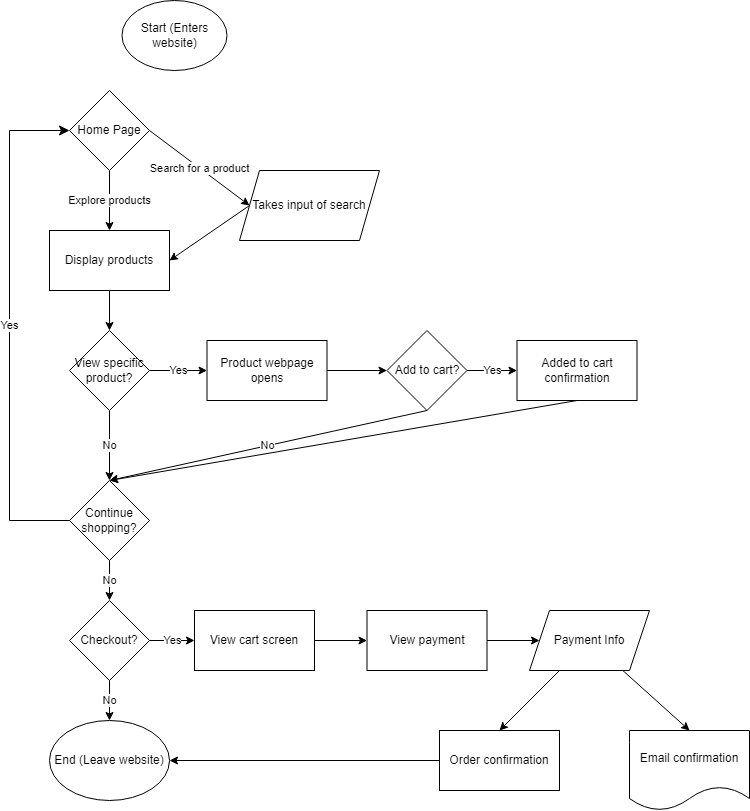

The diagram above was exported from draw.io. Its source (the exported page's mxGraphModel, read from the mxfile embedded in the PNG):
<mxGraphModel dx="1466" dy="994" grid="1" gridSize="10" guides="1" tooltips="1" connect="1" arrows="1" fold="1" page="1" pageScale="1" pageWidth="850" pageHeight="1100" math="0" shadow="0">
  <root>
    <mxCell id="0" />
    <mxCell id="1" parent="0" />
    <mxCell id="2" value="Start (Enters website)" style="ellipse;whiteSpace=wrap;html=1;" vertex="1" parent="1">
      <mxGeometry x="167.5" y="80" width="105" height="70" as="geometry" />
    </mxCell>
    <mxCell id="8" value="Search for a product" style="edgeStyle=none;html=1;exitX=1;exitY=0.5;exitDx=0;exitDy=0;entryX=0;entryY=0.5;entryDx=0;entryDy=0;" edge="1" parent="1" source="6" target="40">
      <mxGeometry relative="1" as="geometry">
        <mxPoint x="292.5" y="290" as="targetPoint" />
      </mxGeometry>
    </mxCell>
    <mxCell id="13" value="Explore products" style="edgeStyle=none;html=1;exitX=0.5;exitY=1;exitDx=0;exitDy=0;entryX=0.5;entryY=0;entryDx=0;entryDy=0;" edge="1" parent="1" source="6" target="9">
      <mxGeometry relative="1" as="geometry" />
    </mxCell>
    <mxCell id="6" value="Home Page" style="rhombus;whiteSpace=wrap;html=1;" vertex="1" parent="1">
      <mxGeometry x="115" y="170" width="80" height="80" as="geometry" />
    </mxCell>
    <mxCell id="11" style="edgeStyle=none;html=1;exitX=0;exitY=0.5;exitDx=0;exitDy=0;entryX=1;entryY=0.5;entryDx=0;entryDy=0;" edge="1" parent="1" source="40" target="9">
      <mxGeometry relative="1" as="geometry">
        <mxPoint x="292.5" y="290" as="sourcePoint" />
      </mxGeometry>
    </mxCell>
    <mxCell id="16" style="edgeStyle=none;html=1;exitX=0.5;exitY=1;exitDx=0;exitDy=0;entryX=0.5;entryY=0;entryDx=0;entryDy=0;" edge="1" parent="1" source="9" target="15">
      <mxGeometry relative="1" as="geometry" />
    </mxCell>
    <mxCell id="9" value="Display products" style="rounded=0;whiteSpace=wrap;html=1;" vertex="1" parent="1">
      <mxGeometry x="95" y="310" width="120" height="60" as="geometry" />
    </mxCell>
    <mxCell id="18" value="Yes" style="edgeStyle=none;html=1;exitX=1;exitY=0.5;exitDx=0;exitDy=0;entryX=0;entryY=0.5;entryDx=0;entryDy=0;" edge="1" parent="1" source="15" target="17">
      <mxGeometry relative="1" as="geometry" />
    </mxCell>
    <mxCell id="27" value="No" style="edgeStyle=none;html=1;exitX=0.5;exitY=1;exitDx=0;exitDy=0;entryX=0.5;entryY=0;entryDx=0;entryDy=0;" edge="1" parent="1" source="15" target="24">
      <mxGeometry relative="1" as="geometry" />
    </mxCell>
    <mxCell id="15" value="View specific product?" style="rhombus;whiteSpace=wrap;html=1;" vertex="1" parent="1">
      <mxGeometry x="115" y="410" width="80" height="80" as="geometry" />
    </mxCell>
    <mxCell id="21" style="edgeStyle=none;html=1;entryX=0;entryY=0.5;entryDx=0;entryDy=0;" edge="1" parent="1" source="17" target="20">
      <mxGeometry relative="1" as="geometry" />
    </mxCell>
    <mxCell id="17" value="Product webpage opens" style="rounded=0;whiteSpace=wrap;html=1;" vertex="1" parent="1">
      <mxGeometry x="252.5" y="420" width="120" height="60" as="geometry" />
    </mxCell>
    <mxCell id="23" value="Yes" style="edgeStyle=none;html=1;exitX=1;exitY=0.5;exitDx=0;exitDy=0;entryX=0;entryY=0.5;entryDx=0;entryDy=0;" edge="1" parent="1" source="20" target="22">
      <mxGeometry relative="1" as="geometry" />
    </mxCell>
    <mxCell id="26" value="No" style="edgeStyle=none;html=1;exitX=0.5;exitY=1;exitDx=0;exitDy=0;entryX=0.5;entryY=0;entryDx=0;entryDy=0;" edge="1" parent="1" source="20" target="24">
      <mxGeometry relative="1" as="geometry">
        <mxPoint x="372.5" y="570" as="targetPoint" />
      </mxGeometry>
    </mxCell>
    <mxCell id="20" value="Add to cart?" style="rhombus;whiteSpace=wrap;html=1;" vertex="1" parent="1">
      <mxGeometry x="432.5" y="410" width="80" height="80" as="geometry" />
    </mxCell>
    <mxCell id="25" style="edgeStyle=none;html=1;exitX=0.5;exitY=1;exitDx=0;exitDy=0;entryX=0.5;entryY=0;entryDx=0;entryDy=0;" edge="1" parent="1" source="22" target="24">
      <mxGeometry relative="1" as="geometry" />
    </mxCell>
    <mxCell id="22" value="Added to cart confirmation" style="rounded=0;whiteSpace=wrap;html=1;" vertex="1" parent="1">
      <mxGeometry x="562.5" y="420" width="120" height="60" as="geometry" />
    </mxCell>
    <mxCell id="33" value="No" style="edgeStyle=none;html=1;exitX=0.5;exitY=1;exitDx=0;exitDy=0;entryX=0.5;entryY=0;entryDx=0;entryDy=0;" edge="1" parent="1" source="24" target="32">
      <mxGeometry relative="1" as="geometry" />
    </mxCell>
    <mxCell id="24" value="Continue shopping?" style="rhombus;whiteSpace=wrap;html=1;" vertex="1" parent="1">
      <mxGeometry x="115" y="560" width="80" height="80" as="geometry" />
    </mxCell>
    <mxCell id="30" value="Yes" style="edgeStyle=elbowEdgeStyle;elbow=horizontal;endArrow=classic;html=1;curved=0;rounded=0;endSize=8;startSize=8;exitX=0;exitY=0.5;exitDx=0;exitDy=0;" edge="1" parent="1" source="24" target="6">
      <mxGeometry width="50" height="50" relative="1" as="geometry">
        <mxPoint x="345" y="470" as="sourcePoint" />
        <mxPoint x="395" y="420" as="targetPoint" />
        <Array as="points">
          <mxPoint x="55" y="490" />
        </Array>
      </mxGeometry>
    </mxCell>
    <mxCell id="35" value="Yes" style="edgeStyle=none;html=1;exitX=1;exitY=0.5;exitDx=0;exitDy=0;entryX=0;entryY=0.5;entryDx=0;entryDy=0;" edge="1" parent="1" source="32" target="34">
      <mxGeometry relative="1" as="geometry" />
    </mxCell>
    <mxCell id="37" value="No" style="edgeStyle=none;html=1;exitX=0.5;exitY=1;exitDx=0;exitDy=0;entryX=0.5;entryY=0;entryDx=0;entryDy=0;" edge="1" parent="1" source="32" target="36">
      <mxGeometry relative="1" as="geometry" />
    </mxCell>
    <mxCell id="32" value="Checkout?" style="rhombus;whiteSpace=wrap;html=1;" vertex="1" parent="1">
      <mxGeometry x="115" y="680" width="80" height="80" as="geometry" />
    </mxCell>
    <mxCell id="39" style="edgeStyle=none;html=1;exitX=1;exitY=0.5;exitDx=0;exitDy=0;entryX=0;entryY=0.5;entryDx=0;entryDy=0;" edge="1" parent="1" source="34" target="38">
      <mxGeometry relative="1" as="geometry" />
    </mxCell>
    <mxCell id="34" value="View cart screen" style="rounded=0;whiteSpace=wrap;html=1;" vertex="1" parent="1">
      <mxGeometry x="240" y="690" width="120" height="60" as="geometry" />
    </mxCell>
    <mxCell id="36" value="End (Leave website)" style="ellipse;whiteSpace=wrap;html=1;" vertex="1" parent="1">
      <mxGeometry x="95" y="800" width="120" height="80" as="geometry" />
    </mxCell>
    <mxCell id="42" style="edgeStyle=none;html=1;entryX=0;entryY=0.5;entryDx=0;entryDy=0;" edge="1" parent="1" source="38" target="41">
      <mxGeometry relative="1" as="geometry" />
    </mxCell>
    <mxCell id="38" value="View payment" style="rounded=0;whiteSpace=wrap;html=1;" vertex="1" parent="1">
      <mxGeometry x="412.5" y="690" width="120" height="60" as="geometry" />
    </mxCell>
    <mxCell id="40" value="Takes input of search" style="shape=parallelogram;perimeter=parallelogramPerimeter;whiteSpace=wrap;html=1;fixedSize=1;" vertex="1" parent="1">
      <mxGeometry x="285" y="250" width="140" height="70" as="geometry" />
    </mxCell>
    <mxCell id="44" style="edgeStyle=none;html=1;entryX=0.5;entryY=0;entryDx=0;entryDy=0;" edge="1" parent="1" source="41" target="43">
      <mxGeometry relative="1" as="geometry" />
    </mxCell>
    <mxCell id="46" style="edgeStyle=none;html=1;entryX=0.5;entryY=0;entryDx=0;entryDy=0;" edge="1" parent="1" source="41" target="45">
      <mxGeometry relative="1" as="geometry" />
    </mxCell>
    <mxCell id="41" value="Payment Info" style="shape=parallelogram;perimeter=parallelogramPerimeter;whiteSpace=wrap;html=1;fixedSize=1;" vertex="1" parent="1">
      <mxGeometry x="575" y="690" width="120" height="60" as="geometry" />
    </mxCell>
    <mxCell id="47" style="edgeStyle=none;html=1;entryX=1;entryY=0.5;entryDx=0;entryDy=0;" edge="1" parent="1" source="43" target="36">
      <mxGeometry relative="1" as="geometry" />
    </mxCell>
    <mxCell id="43" value="Order confirmation" style="rounded=0;whiteSpace=wrap;html=1;" vertex="1" parent="1">
      <mxGeometry x="485" y="810" width="120" height="60" as="geometry" />
    </mxCell>
    <mxCell id="45" value="Email confirmation" style="shape=document;whiteSpace=wrap;html=1;boundedLbl=1;" vertex="1" parent="1">
      <mxGeometry x="675" y="810" width="120" height="80" as="geometry" />
    </mxCell>
  </root>
</mxGraphModel>